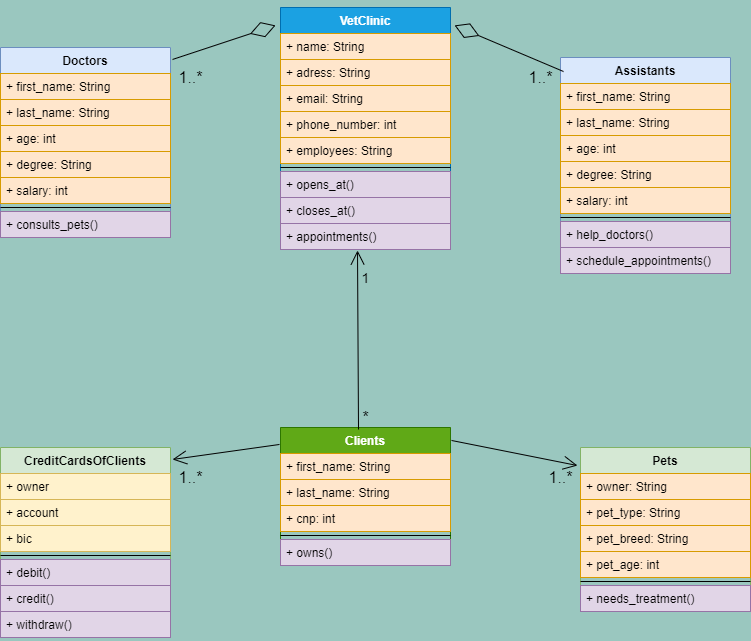

The diagram above was exported from draw.io. Its source (the exported page's mxGraphModel, read from the mxfile embedded in the PNG):
<mxGraphModel dx="1422" dy="762" grid="1" gridSize="10" guides="1" tooltips="1" connect="1" arrows="1" fold="1" page="1" pageScale="1" pageWidth="827" pageHeight="1169" background="#9AC7BF" math="0" shadow="0">
  <root>
    <mxCell id="2jnJ9HJd9OfUZj2SuI70-0" />
    <mxCell id="2jnJ9HJd9OfUZj2SuI70-1" parent="2jnJ9HJd9OfUZj2SuI70-0" />
    <mxCell id="pqq-e4tX1zYswBb4EWAp-2" value="Doctors" style="swimlane;fontStyle=1;align=center;verticalAlign=top;childLayout=stackLayout;horizontal=1;startSize=26;horizontalStack=0;resizeParent=1;resizeParentMax=0;resizeLast=0;collapsible=1;marginBottom=0;fillColor=#dae8fc;strokeColor=#6c8ebf;" parent="2jnJ9HJd9OfUZj2SuI70-1" vertex="1">
      <mxGeometry x="60" y="130" width="170" height="190" as="geometry" />
    </mxCell>
    <mxCell id="pqq-e4tX1zYswBb4EWAp-3" value="+ first_name: String" style="text;strokeColor=#d79b00;fillColor=#ffe6cc;align=left;verticalAlign=top;spacingLeft=4;spacingRight=4;overflow=hidden;rotatable=0;points=[[0,0.5],[1,0.5]];portConstraint=eastwest;" parent="pqq-e4tX1zYswBb4EWAp-2" vertex="1">
      <mxGeometry y="26" width="170" height="26" as="geometry" />
    </mxCell>
    <mxCell id="pqq-e4tX1zYswBb4EWAp-10" value="+ last_name: String" style="text;strokeColor=#d79b00;fillColor=#ffe6cc;align=left;verticalAlign=top;spacingLeft=4;spacingRight=4;overflow=hidden;rotatable=0;points=[[0,0.5],[1,0.5]];portConstraint=eastwest;" parent="pqq-e4tX1zYswBb4EWAp-2" vertex="1">
      <mxGeometry y="52" width="170" height="26" as="geometry" />
    </mxCell>
    <mxCell id="pqq-e4tX1zYswBb4EWAp-46" value="+ age: int" style="text;strokeColor=#d79b00;fillColor=#ffe6cc;align=left;verticalAlign=top;spacingLeft=4;spacingRight=4;overflow=hidden;rotatable=0;points=[[0,0.5],[1,0.5]];portConstraint=eastwest;" parent="pqq-e4tX1zYswBb4EWAp-2" vertex="1">
      <mxGeometry y="78" width="170" height="26" as="geometry" />
    </mxCell>
    <mxCell id="geAe2I1A-DyMrMw-oqyO-0" value="+ degree: String" style="text;strokeColor=#d79b00;fillColor=#ffe6cc;align=left;verticalAlign=top;spacingLeft=4;spacingRight=4;overflow=hidden;rotatable=0;points=[[0,0.5],[1,0.5]];portConstraint=eastwest;" parent="pqq-e4tX1zYswBb4EWAp-2" vertex="1">
      <mxGeometry y="104" width="170" height="26" as="geometry" />
    </mxCell>
    <mxCell id="pqq-e4tX1zYswBb4EWAp-54" value="+ salary: int" style="text;strokeColor=#d79b00;fillColor=#ffe6cc;align=left;verticalAlign=top;spacingLeft=4;spacingRight=4;overflow=hidden;rotatable=0;points=[[0,0.5],[1,0.5]];portConstraint=eastwest;" parent="pqq-e4tX1zYswBb4EWAp-2" vertex="1">
      <mxGeometry y="130" width="170" height="26" as="geometry" />
    </mxCell>
    <mxCell id="pqq-e4tX1zYswBb4EWAp-4" value="" style="line;strokeWidth=1;fillColor=none;align=left;verticalAlign=middle;spacingTop=-1;spacingLeft=3;spacingRight=3;rotatable=0;labelPosition=right;points=[];portConstraint=eastwest;" parent="pqq-e4tX1zYswBb4EWAp-2" vertex="1">
      <mxGeometry y="156" width="170" height="8" as="geometry" />
    </mxCell>
    <mxCell id="pqq-e4tX1zYswBb4EWAp-5" value="+ consults_pets()" style="text;strokeColor=#9673a6;fillColor=#e1d5e7;align=left;verticalAlign=top;spacingLeft=4;spacingRight=4;overflow=hidden;rotatable=0;points=[[0,0.5],[1,0.5]];portConstraint=eastwest;" parent="pqq-e4tX1zYswBb4EWAp-2" vertex="1">
      <mxGeometry y="164" width="170" height="26" as="geometry" />
    </mxCell>
    <mxCell id="pqq-e4tX1zYswBb4EWAp-21" value="CreditCardsOfClients" style="swimlane;fontStyle=1;align=center;verticalAlign=top;childLayout=stackLayout;horizontal=1;startSize=26;horizontalStack=0;resizeParent=1;resizeParentMax=0;resizeLast=0;collapsible=1;marginBottom=0;fillColor=#d5e8d4;strokeColor=#82b366;" parent="2jnJ9HJd9OfUZj2SuI70-1" vertex="1">
      <mxGeometry x="60" y="530" width="170" height="190" as="geometry" />
    </mxCell>
    <mxCell id="pqq-e4tX1zYswBb4EWAp-22" value="+ owner" style="text;strokeColor=#d6b656;fillColor=#fff2cc;align=left;verticalAlign=top;spacingLeft=4;spacingRight=4;overflow=hidden;rotatable=0;points=[[0,0.5],[1,0.5]];portConstraint=eastwest;" parent="pqq-e4tX1zYswBb4EWAp-21" vertex="1">
      <mxGeometry y="26" width="170" height="26" as="geometry" />
    </mxCell>
    <mxCell id="pqq-e4tX1zYswBb4EWAp-23" value="+ account" style="text;strokeColor=#d6b656;fillColor=#fff2cc;align=left;verticalAlign=top;spacingLeft=4;spacingRight=4;overflow=hidden;rotatable=0;points=[[0,0.5],[1,0.5]];portConstraint=eastwest;" parent="pqq-e4tX1zYswBb4EWAp-21" vertex="1">
      <mxGeometry y="52" width="170" height="26" as="geometry" />
    </mxCell>
    <mxCell id="pqq-e4tX1zYswBb4EWAp-49" value="+ bic" style="text;strokeColor=#d6b656;fillColor=#fff2cc;align=left;verticalAlign=top;spacingLeft=4;spacingRight=4;overflow=hidden;rotatable=0;points=[[0,0.5],[1,0.5]];portConstraint=eastwest;" parent="pqq-e4tX1zYswBb4EWAp-21" vertex="1">
      <mxGeometry y="78" width="170" height="26" as="geometry" />
    </mxCell>
    <mxCell id="pqq-e4tX1zYswBb4EWAp-24" value="" style="line;strokeWidth=1;fillColor=none;align=left;verticalAlign=middle;spacingTop=-1;spacingLeft=3;spacingRight=3;rotatable=0;labelPosition=right;points=[];portConstraint=eastwest;" parent="pqq-e4tX1zYswBb4EWAp-21" vertex="1">
      <mxGeometry y="104" width="170" height="8" as="geometry" />
    </mxCell>
    <mxCell id="pqq-e4tX1zYswBb4EWAp-25" value="+ debit()" style="text;strokeColor=#9673a6;fillColor=#e1d5e7;align=left;verticalAlign=top;spacingLeft=4;spacingRight=4;overflow=hidden;rotatable=0;points=[[0,0.5],[1,0.5]];portConstraint=eastwest;" parent="pqq-e4tX1zYswBb4EWAp-21" vertex="1">
      <mxGeometry y="112" width="170" height="26" as="geometry" />
    </mxCell>
    <mxCell id="pqq-e4tX1zYswBb4EWAp-51" value="+ credit()" style="text;strokeColor=#9673a6;fillColor=#e1d5e7;align=left;verticalAlign=top;spacingLeft=4;spacingRight=4;overflow=hidden;rotatable=0;points=[[0,0.5],[1,0.5]];portConstraint=eastwest;" parent="pqq-e4tX1zYswBb4EWAp-21" vertex="1">
      <mxGeometry y="138" width="170" height="26" as="geometry" />
    </mxCell>
    <mxCell id="pqq-e4tX1zYswBb4EWAp-52" value="+ withdraw()" style="text;strokeColor=#9673a6;fillColor=#e1d5e7;align=left;verticalAlign=top;spacingLeft=4;spacingRight=4;overflow=hidden;rotatable=0;points=[[0,0.5],[1,0.5]];portConstraint=eastwest;" parent="pqq-e4tX1zYswBb4EWAp-21" vertex="1">
      <mxGeometry y="164" width="170" height="26" as="geometry" />
    </mxCell>
    <mxCell id="pqq-e4tX1zYswBb4EWAp-26" value="Pets" style="swimlane;fontStyle=1;align=center;verticalAlign=top;childLayout=stackLayout;horizontal=1;startSize=26;horizontalStack=0;resizeParent=1;resizeParentMax=0;resizeLast=0;collapsible=1;marginBottom=0;fillColor=#d5e8d4;strokeColor=#82b366;" parent="2jnJ9HJd9OfUZj2SuI70-1" vertex="1">
      <mxGeometry x="640" y="530" width="170" height="164" as="geometry" />
    </mxCell>
    <mxCell id="pqq-e4tX1zYswBb4EWAp-27" value="+ owner: String" style="text;strokeColor=#d79b00;fillColor=#ffe6cc;align=left;verticalAlign=top;spacingLeft=4;spacingRight=4;overflow=hidden;rotatable=0;points=[[0,0.5],[1,0.5]];portConstraint=eastwest;" parent="pqq-e4tX1zYswBb4EWAp-26" vertex="1">
      <mxGeometry y="26" width="170" height="26" as="geometry" />
    </mxCell>
    <mxCell id="pqq-e4tX1zYswBb4EWAp-28" value="+ pet_type: String" style="text;strokeColor=#d79b00;fillColor=#ffe6cc;align=left;verticalAlign=top;spacingLeft=4;spacingRight=4;overflow=hidden;rotatable=0;points=[[0,0.5],[1,0.5]];portConstraint=eastwest;" parent="pqq-e4tX1zYswBb4EWAp-26" vertex="1">
      <mxGeometry y="52" width="170" height="26" as="geometry" />
    </mxCell>
    <mxCell id="pqq-e4tX1zYswBb4EWAp-47" value="+ pet_breed: String" style="text;strokeColor=#d79b00;fillColor=#ffe6cc;align=left;verticalAlign=top;spacingLeft=4;spacingRight=4;overflow=hidden;rotatable=0;points=[[0,0.5],[1,0.5]];portConstraint=eastwest;" parent="pqq-e4tX1zYswBb4EWAp-26" vertex="1">
      <mxGeometry y="78" width="170" height="26" as="geometry" />
    </mxCell>
    <mxCell id="pqq-e4tX1zYswBb4EWAp-48" value="+ pet_age: int" style="text;strokeColor=#d79b00;fillColor=#ffe6cc;align=left;verticalAlign=top;spacingLeft=4;spacingRight=4;overflow=hidden;rotatable=0;points=[[0,0.5],[1,0.5]];portConstraint=eastwest;" parent="pqq-e4tX1zYswBb4EWAp-26" vertex="1">
      <mxGeometry y="104" width="170" height="26" as="geometry" />
    </mxCell>
    <mxCell id="pqq-e4tX1zYswBb4EWAp-29" value="" style="line;strokeWidth=1;fillColor=none;align=left;verticalAlign=middle;spacingTop=-1;spacingLeft=3;spacingRight=3;rotatable=0;labelPosition=right;points=[];portConstraint=eastwest;" parent="pqq-e4tX1zYswBb4EWAp-26" vertex="1">
      <mxGeometry y="130" width="170" height="8" as="geometry" />
    </mxCell>
    <mxCell id="pqq-e4tX1zYswBb4EWAp-30" value="+ needs_treatment()" style="text;strokeColor=#9673a6;fillColor=#e1d5e7;align=left;verticalAlign=top;spacingLeft=4;spacingRight=4;overflow=hidden;rotatable=0;points=[[0,0.5],[1,0.5]];portConstraint=eastwest;" parent="pqq-e4tX1zYswBb4EWAp-26" vertex="1">
      <mxGeometry y="138" width="170" height="26" as="geometry" />
    </mxCell>
    <mxCell id="pqq-e4tX1zYswBb4EWAp-31" value="VetClinic" style="swimlane;fontStyle=1;align=center;verticalAlign=top;childLayout=stackLayout;horizontal=1;startSize=26;horizontalStack=0;resizeParent=1;resizeParentMax=0;resizeLast=0;collapsible=1;marginBottom=0;fillColor=#1ba1e2;strokeColor=#006EAF;fontColor=#ffffff;" parent="2jnJ9HJd9OfUZj2SuI70-1" vertex="1">
      <mxGeometry x="340" y="90" width="170" height="242" as="geometry" />
    </mxCell>
    <mxCell id="pqq-e4tX1zYswBb4EWAp-70" value="+ name: String" style="text;strokeColor=#d79b00;fillColor=#ffe6cc;align=left;verticalAlign=top;spacingLeft=4;spacingRight=4;overflow=hidden;rotatable=0;points=[[0,0.5],[1,0.5]];portConstraint=eastwest;" parent="pqq-e4tX1zYswBb4EWAp-31" vertex="1">
      <mxGeometry y="26" width="170" height="26" as="geometry" />
    </mxCell>
    <mxCell id="pqq-e4tX1zYswBb4EWAp-74" value="+ adress: String" style="text;strokeColor=#d79b00;fillColor=#ffe6cc;align=left;verticalAlign=top;spacingLeft=4;spacingRight=4;overflow=hidden;rotatable=0;points=[[0,0.5],[1,0.5]];portConstraint=eastwest;" parent="pqq-e4tX1zYswBb4EWAp-31" vertex="1">
      <mxGeometry y="52" width="170" height="26" as="geometry" />
    </mxCell>
    <mxCell id="pqq-e4tX1zYswBb4EWAp-32" value="+ email: String" style="text;strokeColor=#d79b00;fillColor=#ffe6cc;align=left;verticalAlign=top;spacingLeft=4;spacingRight=4;overflow=hidden;rotatable=0;points=[[0,0.5],[1,0.5]];portConstraint=eastwest;" parent="pqq-e4tX1zYswBb4EWAp-31" vertex="1">
      <mxGeometry y="78" width="170" height="26" as="geometry" />
    </mxCell>
    <mxCell id="pqq-e4tX1zYswBb4EWAp-33" value="+ phone_number: int" style="text;strokeColor=#d79b00;fillColor=#ffe6cc;align=left;verticalAlign=top;spacingLeft=4;spacingRight=4;overflow=hidden;rotatable=0;points=[[0,0.5],[1,0.5]];portConstraint=eastwest;" parent="pqq-e4tX1zYswBb4EWAp-31" vertex="1">
      <mxGeometry y="104" width="170" height="26" as="geometry" />
    </mxCell>
    <mxCell id="pqq-e4tX1zYswBb4EWAp-56" value="+ employees: String" style="text;strokeColor=#d79b00;fillColor=#ffe6cc;align=left;verticalAlign=top;spacingLeft=4;spacingRight=4;overflow=hidden;rotatable=0;points=[[0,0.5],[1,0.5]];portConstraint=eastwest;" parent="pqq-e4tX1zYswBb4EWAp-31" vertex="1">
      <mxGeometry y="130" width="170" height="26" as="geometry" />
    </mxCell>
    <mxCell id="pqq-e4tX1zYswBb4EWAp-34" value="" style="line;strokeWidth=1;fillColor=none;align=left;verticalAlign=middle;spacingTop=-1;spacingLeft=3;spacingRight=3;rotatable=0;labelPosition=right;points=[];portConstraint=eastwest;" parent="pqq-e4tX1zYswBb4EWAp-31" vertex="1">
      <mxGeometry y="156" width="170" height="8" as="geometry" />
    </mxCell>
    <mxCell id="pqq-e4tX1zYswBb4EWAp-35" value="+ opens_at()" style="text;strokeColor=#9673a6;fillColor=#e1d5e7;align=left;verticalAlign=top;spacingLeft=4;spacingRight=4;overflow=hidden;rotatable=0;points=[[0,0.5],[1,0.5]];portConstraint=eastwest;" parent="pqq-e4tX1zYswBb4EWAp-31" vertex="1">
      <mxGeometry y="164" width="170" height="26" as="geometry" />
    </mxCell>
    <mxCell id="pqq-e4tX1zYswBb4EWAp-77" value="+ closes_at()" style="text;strokeColor=#9673a6;fillColor=#e1d5e7;align=left;verticalAlign=top;spacingLeft=4;spacingRight=4;overflow=hidden;rotatable=0;points=[[0,0.5],[1,0.5]];portConstraint=eastwest;" parent="pqq-e4tX1zYswBb4EWAp-31" vertex="1">
      <mxGeometry y="190" width="170" height="26" as="geometry" />
    </mxCell>
    <mxCell id="pqq-e4tX1zYswBb4EWAp-78" value="+ appointments()" style="text;strokeColor=#9673a6;fillColor=#e1d5e7;align=left;verticalAlign=top;spacingLeft=4;spacingRight=4;overflow=hidden;rotatable=0;points=[[0,0.5],[1,0.5]];portConstraint=eastwest;" parent="pqq-e4tX1zYswBb4EWAp-31" vertex="1">
      <mxGeometry y="216" width="170" height="26" as="geometry" />
    </mxCell>
    <mxCell id="pqq-e4tX1zYswBb4EWAp-36" value="Assistants" style="swimlane;fontStyle=1;align=center;verticalAlign=top;childLayout=stackLayout;horizontal=1;startSize=26;horizontalStack=0;resizeParent=1;resizeParentMax=0;resizeLast=0;collapsible=1;marginBottom=0;fillColor=#dae8fc;strokeColor=#6c8ebf;" parent="2jnJ9HJd9OfUZj2SuI70-1" vertex="1">
      <mxGeometry x="620" y="140" width="170" height="216" as="geometry" />
    </mxCell>
    <mxCell id="pqq-e4tX1zYswBb4EWAp-37" value="+ first_name: String" style="text;strokeColor=#d79b00;fillColor=#ffe6cc;align=left;verticalAlign=top;spacingLeft=4;spacingRight=4;overflow=hidden;rotatable=0;points=[[0,0.5],[1,0.5]];portConstraint=eastwest;" parent="pqq-e4tX1zYswBb4EWAp-36" vertex="1">
      <mxGeometry y="26" width="170" height="26" as="geometry" />
    </mxCell>
    <mxCell id="pqq-e4tX1zYswBb4EWAp-53" value="+ last_name: String" style="text;strokeColor=#d79b00;fillColor=#ffe6cc;align=left;verticalAlign=top;spacingLeft=4;spacingRight=4;overflow=hidden;rotatable=0;points=[[0,0.5],[1,0.5]];portConstraint=eastwest;" parent="pqq-e4tX1zYswBb4EWAp-36" vertex="1">
      <mxGeometry y="52" width="170" height="26" as="geometry" />
    </mxCell>
    <mxCell id="pqq-e4tX1zYswBb4EWAp-38" value="+ age: int" style="text;strokeColor=#d79b00;fillColor=#ffe6cc;align=left;verticalAlign=top;spacingLeft=4;spacingRight=4;overflow=hidden;rotatable=0;points=[[0,0.5],[1,0.5]];portConstraint=eastwest;" parent="pqq-e4tX1zYswBb4EWAp-36" vertex="1">
      <mxGeometry y="78" width="170" height="26" as="geometry" />
    </mxCell>
    <mxCell id="pqq-e4tX1zYswBb4EWAp-55" value="+ degree: String" style="text;strokeColor=#d79b00;fillColor=#ffe6cc;align=left;verticalAlign=top;spacingLeft=4;spacingRight=4;overflow=hidden;rotatable=0;points=[[0,0.5],[1,0.5]];portConstraint=eastwest;" parent="pqq-e4tX1zYswBb4EWAp-36" vertex="1">
      <mxGeometry y="104" width="170" height="26" as="geometry" />
    </mxCell>
    <mxCell id="geAe2I1A-DyMrMw-oqyO-1" value="+ salary: int" style="text;strokeColor=#d79b00;fillColor=#ffe6cc;align=left;verticalAlign=top;spacingLeft=4;spacingRight=4;overflow=hidden;rotatable=0;points=[[0,0.5],[1,0.5]];portConstraint=eastwest;" parent="pqq-e4tX1zYswBb4EWAp-36" vertex="1">
      <mxGeometry y="130" width="170" height="26" as="geometry" />
    </mxCell>
    <mxCell id="pqq-e4tX1zYswBb4EWAp-39" value="" style="line;strokeWidth=1;fillColor=none;align=left;verticalAlign=middle;spacingTop=-1;spacingLeft=3;spacingRight=3;rotatable=0;labelPosition=right;points=[];portConstraint=eastwest;" parent="pqq-e4tX1zYswBb4EWAp-36" vertex="1">
      <mxGeometry y="156" width="170" height="8" as="geometry" />
    </mxCell>
    <mxCell id="pqq-e4tX1zYswBb4EWAp-40" value="+ help_doctors()" style="text;strokeColor=#9673a6;fillColor=#e1d5e7;align=left;verticalAlign=top;spacingLeft=4;spacingRight=4;overflow=hidden;rotatable=0;points=[[0,0.5],[1,0.5]];portConstraint=eastwest;" parent="pqq-e4tX1zYswBb4EWAp-36" vertex="1">
      <mxGeometry y="164" width="170" height="26" as="geometry" />
    </mxCell>
    <mxCell id="pqq-e4tX1zYswBb4EWAp-81" value="+ schedule_appointments()" style="text;strokeColor=#9673a6;fillColor=#e1d5e7;align=left;verticalAlign=top;spacingLeft=4;spacingRight=4;overflow=hidden;rotatable=0;points=[[0,0.5],[1,0.5]];portConstraint=eastwest;" parent="pqq-e4tX1zYswBb4EWAp-36" vertex="1">
      <mxGeometry y="190" width="170" height="26" as="geometry" />
    </mxCell>
    <mxCell id="pqq-e4tX1zYswBb4EWAp-41" value="Clients" style="swimlane;fontStyle=1;align=center;verticalAlign=top;childLayout=stackLayout;horizontal=1;startSize=26;horizontalStack=0;resizeParent=1;resizeParentMax=0;resizeLast=0;collapsible=1;marginBottom=0;fillColor=#60a917;strokeColor=#2D7600;fontColor=#ffffff;" parent="2jnJ9HJd9OfUZj2SuI70-1" vertex="1">
      <mxGeometry x="340" y="510" width="170" height="138" as="geometry" />
    </mxCell>
    <mxCell id="pqq-e4tX1zYswBb4EWAp-42" value="+ first_name: String" style="text;strokeColor=#d79b00;fillColor=#ffe6cc;align=left;verticalAlign=top;spacingLeft=4;spacingRight=4;overflow=hidden;rotatable=0;points=[[0,0.5],[1,0.5]];portConstraint=eastwest;" parent="pqq-e4tX1zYswBb4EWAp-41" vertex="1">
      <mxGeometry y="26" width="170" height="26" as="geometry" />
    </mxCell>
    <mxCell id="pqq-e4tX1zYswBb4EWAp-43" value="+ last_name: String" style="text;strokeColor=#d79b00;fillColor=#ffe6cc;align=left;verticalAlign=top;spacingLeft=4;spacingRight=4;overflow=hidden;rotatable=0;points=[[0,0.5],[1,0.5]];portConstraint=eastwest;" parent="pqq-e4tX1zYswBb4EWAp-41" vertex="1">
      <mxGeometry y="52" width="170" height="26" as="geometry" />
    </mxCell>
    <mxCell id="pqq-e4tX1zYswBb4EWAp-50" value="+ cnp: int" style="text;strokeColor=#d79b00;fillColor=#ffe6cc;align=left;verticalAlign=top;spacingLeft=4;spacingRight=4;overflow=hidden;rotatable=0;points=[[0,0.5],[1,0.5]];portConstraint=eastwest;" parent="pqq-e4tX1zYswBb4EWAp-41" vertex="1">
      <mxGeometry y="78" width="170" height="26" as="geometry" />
    </mxCell>
    <mxCell id="pqq-e4tX1zYswBb4EWAp-44" value="" style="line;strokeWidth=1;fillColor=none;align=left;verticalAlign=middle;spacingTop=-1;spacingLeft=3;spacingRight=3;rotatable=0;labelPosition=right;points=[];portConstraint=eastwest;" parent="pqq-e4tX1zYswBb4EWAp-41" vertex="1">
      <mxGeometry y="104" width="170" height="8" as="geometry" />
    </mxCell>
    <mxCell id="pqq-e4tX1zYswBb4EWAp-45" value="+ owns()" style="text;strokeColor=#9673a6;fillColor=#e1d5e7;align=left;verticalAlign=top;spacingLeft=4;spacingRight=4;overflow=hidden;rotatable=0;points=[[0,0.5],[1,0.5]];portConstraint=eastwest;" parent="pqq-e4tX1zYswBb4EWAp-41" vertex="1">
      <mxGeometry y="112" width="170" height="26" as="geometry" />
    </mxCell>
    <mxCell id="pqq-e4tX1zYswBb4EWAp-84" value="1" style="text;html=1;resizable=0;autosize=1;align=center;verticalAlign=middle;points=[];fillColor=none;strokeColor=none;rounded=0;fontSize=14;" parent="2jnJ9HJd9OfUZj2SuI70-1" vertex="1">
      <mxGeometry x="415" y="350" width="20" height="20" as="geometry" />
    </mxCell>
    <mxCell id="pqq-e4tX1zYswBb4EWAp-85" value="*" style="text;html=1;resizable=0;autosize=1;align=center;verticalAlign=middle;points=[];fillColor=none;strokeColor=none;rounded=0;fontSize=16;strokeWidth=3;" parent="2jnJ9HJd9OfUZj2SuI70-1" vertex="1">
      <mxGeometry x="415" y="490" width="20" height="20" as="geometry" />
    </mxCell>
    <mxCell id="pqq-e4tX1zYswBb4EWAp-87" value="1..*" style="text;html=1;resizable=0;autosize=1;align=center;verticalAlign=middle;points=[];fillColor=none;strokeColor=none;rounded=0;fontSize=16;" parent="2jnJ9HJd9OfUZj2SuI70-1" vertex="1">
      <mxGeometry x="600" y="550" width="40" height="20" as="geometry" />
    </mxCell>
    <mxCell id="pqq-e4tX1zYswBb4EWAp-89" value="1..*" style="text;html=1;resizable=0;autosize=1;align=center;verticalAlign=middle;points=[];fillColor=none;strokeColor=none;rounded=0;fontSize=16;" parent="2jnJ9HJd9OfUZj2SuI70-1" vertex="1">
      <mxGeometry x="230" y="550" width="40" height="20" as="geometry" />
    </mxCell>
    <mxCell id="pqq-e4tX1zYswBb4EWAp-90" value="1..*" style="text;html=1;resizable=0;autosize=1;align=center;verticalAlign=middle;points=[];fillColor=none;strokeColor=none;rounded=0;fontSize=16;" parent="2jnJ9HJd9OfUZj2SuI70-1" vertex="1">
      <mxGeometry x="230" y="150" width="40" height="20" as="geometry" />
    </mxCell>
    <mxCell id="pqq-e4tX1zYswBb4EWAp-91" value="1..*" style="text;html=1;resizable=0;autosize=1;align=center;verticalAlign=middle;points=[];fillColor=none;strokeColor=none;rounded=0;fontSize=16;" parent="2jnJ9HJd9OfUZj2SuI70-1" vertex="1">
      <mxGeometry x="580" y="150" width="40" height="20" as="geometry" />
    </mxCell>
    <mxCell id="geAe2I1A-DyMrMw-oqyO-3" value="" style="endArrow=open;endFill=1;endSize=12;html=1;strokeWidth=1;fontSize=16;align=left;exitX=-0.006;exitY=0.123;exitDx=0;exitDy=0;exitPerimeter=0;entryX=1.012;entryY=0.063;entryDx=0;entryDy=0;entryPerimeter=0;" parent="2jnJ9HJd9OfUZj2SuI70-1" source="pqq-e4tX1zYswBb4EWAp-41" target="pqq-e4tX1zYswBb4EWAp-21" edge="1">
      <mxGeometry width="160" relative="1" as="geometry">
        <mxPoint x="160" y="450" as="sourcePoint" />
        <mxPoint x="320" y="450" as="targetPoint" />
      </mxGeometry>
    </mxCell>
    <mxCell id="geAe2I1A-DyMrMw-oqyO-4" value="" style="endArrow=open;endFill=1;endSize=12;html=1;strokeWidth=1;fontSize=16;align=left;entryX=-0.018;entryY=0.11;entryDx=0;entryDy=0;entryPerimeter=0;exitX=1.006;exitY=0.094;exitDx=0;exitDy=0;exitPerimeter=0;" parent="2jnJ9HJd9OfUZj2SuI70-1" source="pqq-e4tX1zYswBb4EWAp-41" target="pqq-e4tX1zYswBb4EWAp-26" edge="1">
      <mxGeometry width="160" relative="1" as="geometry">
        <mxPoint x="330" y="390" as="sourcePoint" />
        <mxPoint x="490" y="390" as="targetPoint" />
      </mxGeometry>
    </mxCell>
    <mxCell id="geAe2I1A-DyMrMw-oqyO-5" value="" style="endArrow=diamondThin;endFill=0;endSize=24;html=1;strokeWidth=1;fontSize=16;align=left;exitX=1.012;exitY=0.063;exitDx=0;exitDy=0;exitPerimeter=0;entryX=-0.029;entryY=0.074;entryDx=0;entryDy=0;entryPerimeter=0;" parent="2jnJ9HJd9OfUZj2SuI70-1" source="pqq-e4tX1zYswBb4EWAp-2" target="pqq-e4tX1zYswBb4EWAp-31" edge="1">
      <mxGeometry width="160" relative="1" as="geometry">
        <mxPoint x="330" y="390" as="sourcePoint" />
        <mxPoint x="490" y="390" as="targetPoint" />
      </mxGeometry>
    </mxCell>
    <mxCell id="geAe2I1A-DyMrMw-oqyO-6" value="" style="endArrow=diamondThin;endFill=0;endSize=24;html=1;strokeWidth=1;fontSize=16;align=left;entryX=1.024;entryY=0.074;entryDx=0;entryDy=0;entryPerimeter=0;exitX=1.075;exitY=0.2;exitDx=0;exitDy=0;exitPerimeter=0;" parent="2jnJ9HJd9OfUZj2SuI70-1" source="pqq-e4tX1zYswBb4EWAp-91" target="pqq-e4tX1zYswBb4EWAp-31" edge="1">
      <mxGeometry width="160" relative="1" as="geometry">
        <mxPoint x="330" y="390" as="sourcePoint" />
        <mxPoint x="490" y="390" as="targetPoint" />
      </mxGeometry>
    </mxCell>
    <mxCell id="geAe2I1A-DyMrMw-oqyO-7" value="" style="endArrow=open;endFill=1;endSize=12;html=1;strokeWidth=1;fontSize=16;align=left;exitX=0.15;exitY=1.1;exitDx=0;exitDy=0;exitPerimeter=0;entryX=0.453;entryY=1.038;entryDx=0;entryDy=0;entryPerimeter=0;" parent="2jnJ9HJd9OfUZj2SuI70-1" source="pqq-e4tX1zYswBb4EWAp-85" target="pqq-e4tX1zYswBb4EWAp-78" edge="1">
      <mxGeometry width="160" relative="1" as="geometry">
        <mxPoint x="330" y="390" as="sourcePoint" />
        <mxPoint x="410" y="340" as="targetPoint" />
      </mxGeometry>
    </mxCell>
  </root>
</mxGraphModel>